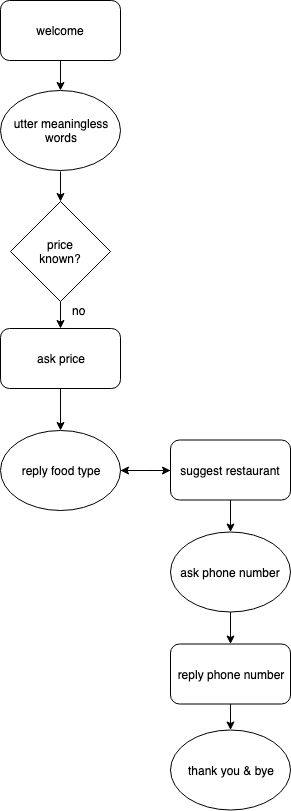

The diagram above was exported from draw.io. Its source (the exported page's mxGraphModel, read from the mxfile embedded in the PNG):
<mxGraphModel dx="786" dy="474" grid="1" gridSize="10" guides="1" tooltips="1" connect="1" arrows="1" fold="1" page="1" pageScale="1" pageWidth="827" pageHeight="1169" math="0" shadow="0">
  <root>
    <mxCell id="0" />
    <mxCell id="1" parent="0" />
    <mxCell id="pHLpsoIMGBPVor1CWs65-1" value="" style="edgeStyle=orthogonalEdgeStyle;rounded=0;orthogonalLoop=1;jettySize=auto;html=1;" edge="1" parent="1" source="pHLpsoIMGBPVor1CWs65-2" target="pHLpsoIMGBPVor1CWs65-5">
      <mxGeometry relative="1" as="geometry" />
    </mxCell>
    <mxCell id="pHLpsoIMGBPVor1CWs65-2" value="welcome" style="rounded=1;whiteSpace=wrap;html=1;" vertex="1" parent="1">
      <mxGeometry x="180" width="120" height="60" as="geometry" />
    </mxCell>
    <mxCell id="pHLpsoIMGBPVor1CWs65-44" value="" style="edgeStyle=orthogonalEdgeStyle;rounded=0;orthogonalLoop=1;jettySize=auto;html=1;" edge="1" parent="1" source="pHLpsoIMGBPVor1CWs65-3" target="pHLpsoIMGBPVor1CWs65-43">
      <mxGeometry relative="1" as="geometry" />
    </mxCell>
    <mxCell id="pHLpsoIMGBPVor1CWs65-3" value="price&lt;br&gt;known?" style="rhombus;whiteSpace=wrap;html=1;" vertex="1" parent="1">
      <mxGeometry x="190" y="201" width="100" height="100" as="geometry" />
    </mxCell>
    <mxCell id="pHLpsoIMGBPVor1CWs65-4" value="" style="edgeStyle=orthogonalEdgeStyle;rounded=0;orthogonalLoop=1;jettySize=auto;html=1;" edge="1" parent="1" target="pHLpsoIMGBPVor1CWs65-3">
      <mxGeometry relative="1" as="geometry">
        <mxPoint x="240" y="171" as="sourcePoint" />
      </mxGeometry>
    </mxCell>
    <mxCell id="pHLpsoIMGBPVor1CWs65-5" value="utter meaningless&lt;br&gt;words" style="ellipse;whiteSpace=wrap;html=1;" vertex="1" parent="1">
      <mxGeometry x="180" y="90" width="120" height="80" as="geometry" />
    </mxCell>
    <mxCell id="pHLpsoIMGBPVor1CWs65-49" style="edgeStyle=orthogonalEdgeStyle;rounded=0;orthogonalLoop=1;jettySize=auto;html=1;entryX=1;entryY=0.5;entryDx=0;entryDy=0;" edge="1" parent="1" source="pHLpsoIMGBPVor1CWs65-11" target="pHLpsoIMGBPVor1CWs65-46">
      <mxGeometry relative="1" as="geometry" />
    </mxCell>
    <mxCell id="pHLpsoIMGBPVor1CWs65-11" value="&lt;span style=&quot;white-space: normal&quot;&gt;suggest restaurant&lt;/span&gt;" style="rounded=1;whiteSpace=wrap;html=1;" vertex="1" parent="1">
      <mxGeometry x="350" y="439.5" width="120" height="60" as="geometry" />
    </mxCell>
    <mxCell id="pHLpsoIMGBPVor1CWs65-40" value="" style="edgeStyle=orthogonalEdgeStyle;rounded=0;orthogonalLoop=1;jettySize=auto;html=1;" edge="1" parent="1" target="pHLpsoIMGBPVor1CWs65-38">
      <mxGeometry relative="1" as="geometry">
        <mxPoint x="410" y="499.5" as="sourcePoint" />
      </mxGeometry>
    </mxCell>
    <mxCell id="pHLpsoIMGBPVor1CWs65-18" value="thank you &amp;amp; bye" style="ellipse;whiteSpace=wrap;html=1;" vertex="1" parent="1">
      <mxGeometry x="350" y="729.5" width="120" height="80" as="geometry" />
    </mxCell>
    <mxCell id="pHLpsoIMGBPVor1CWs65-37" value="" style="edgeStyle=orthogonalEdgeStyle;rounded=0;orthogonalLoop=1;jettySize=auto;html=1;" edge="1" parent="1" source="pHLpsoIMGBPVor1CWs65-38" target="pHLpsoIMGBPVor1CWs65-39">
      <mxGeometry relative="1" as="geometry" />
    </mxCell>
    <mxCell id="pHLpsoIMGBPVor1CWs65-38" value="ask phone number" style="ellipse;whiteSpace=wrap;html=1;" vertex="1" parent="1">
      <mxGeometry x="350" y="531.5" width="120" height="80" as="geometry" />
    </mxCell>
    <mxCell id="pHLpsoIMGBPVor1CWs65-41" value="" style="edgeStyle=orthogonalEdgeStyle;rounded=0;orthogonalLoop=1;jettySize=auto;html=1;" edge="1" parent="1" source="pHLpsoIMGBPVor1CWs65-39" target="pHLpsoIMGBPVor1CWs65-18">
      <mxGeometry relative="1" as="geometry" />
    </mxCell>
    <mxCell id="pHLpsoIMGBPVor1CWs65-39" value="reply phone number" style="rounded=1;whiteSpace=wrap;html=1;" vertex="1" parent="1">
      <mxGeometry x="350" y="643.5" width="120" height="60" as="geometry" />
    </mxCell>
    <mxCell id="pHLpsoIMGBPVor1CWs65-47" value="" style="edgeStyle=orthogonalEdgeStyle;rounded=0;orthogonalLoop=1;jettySize=auto;html=1;" edge="1" parent="1" source="pHLpsoIMGBPVor1CWs65-43" target="pHLpsoIMGBPVor1CWs65-46">
      <mxGeometry relative="1" as="geometry" />
    </mxCell>
    <mxCell id="pHLpsoIMGBPVor1CWs65-43" value="ask price" style="rounded=1;whiteSpace=wrap;html=1;" vertex="1" parent="1">
      <mxGeometry x="180" y="328" width="120" height="60" as="geometry" />
    </mxCell>
    <mxCell id="pHLpsoIMGBPVor1CWs65-45" value="no" style="text;html=1;resizable=0;points=[];autosize=1;align=left;verticalAlign=top;spacingTop=-4;" vertex="1" parent="1">
      <mxGeometry x="250" y="301" width="30" height="20" as="geometry" />
    </mxCell>
    <mxCell id="pHLpsoIMGBPVor1CWs65-48" value="" style="edgeStyle=orthogonalEdgeStyle;rounded=0;orthogonalLoop=1;jettySize=auto;html=1;" edge="1" parent="1" source="pHLpsoIMGBPVor1CWs65-46" target="pHLpsoIMGBPVor1CWs65-11">
      <mxGeometry relative="1" as="geometry" />
    </mxCell>
    <mxCell id="pHLpsoIMGBPVor1CWs65-46" value="reply food type" style="ellipse;whiteSpace=wrap;html=1;" vertex="1" parent="1">
      <mxGeometry x="180" y="430" width="120" height="80" as="geometry" />
    </mxCell>
  </root>
</mxGraphModel>